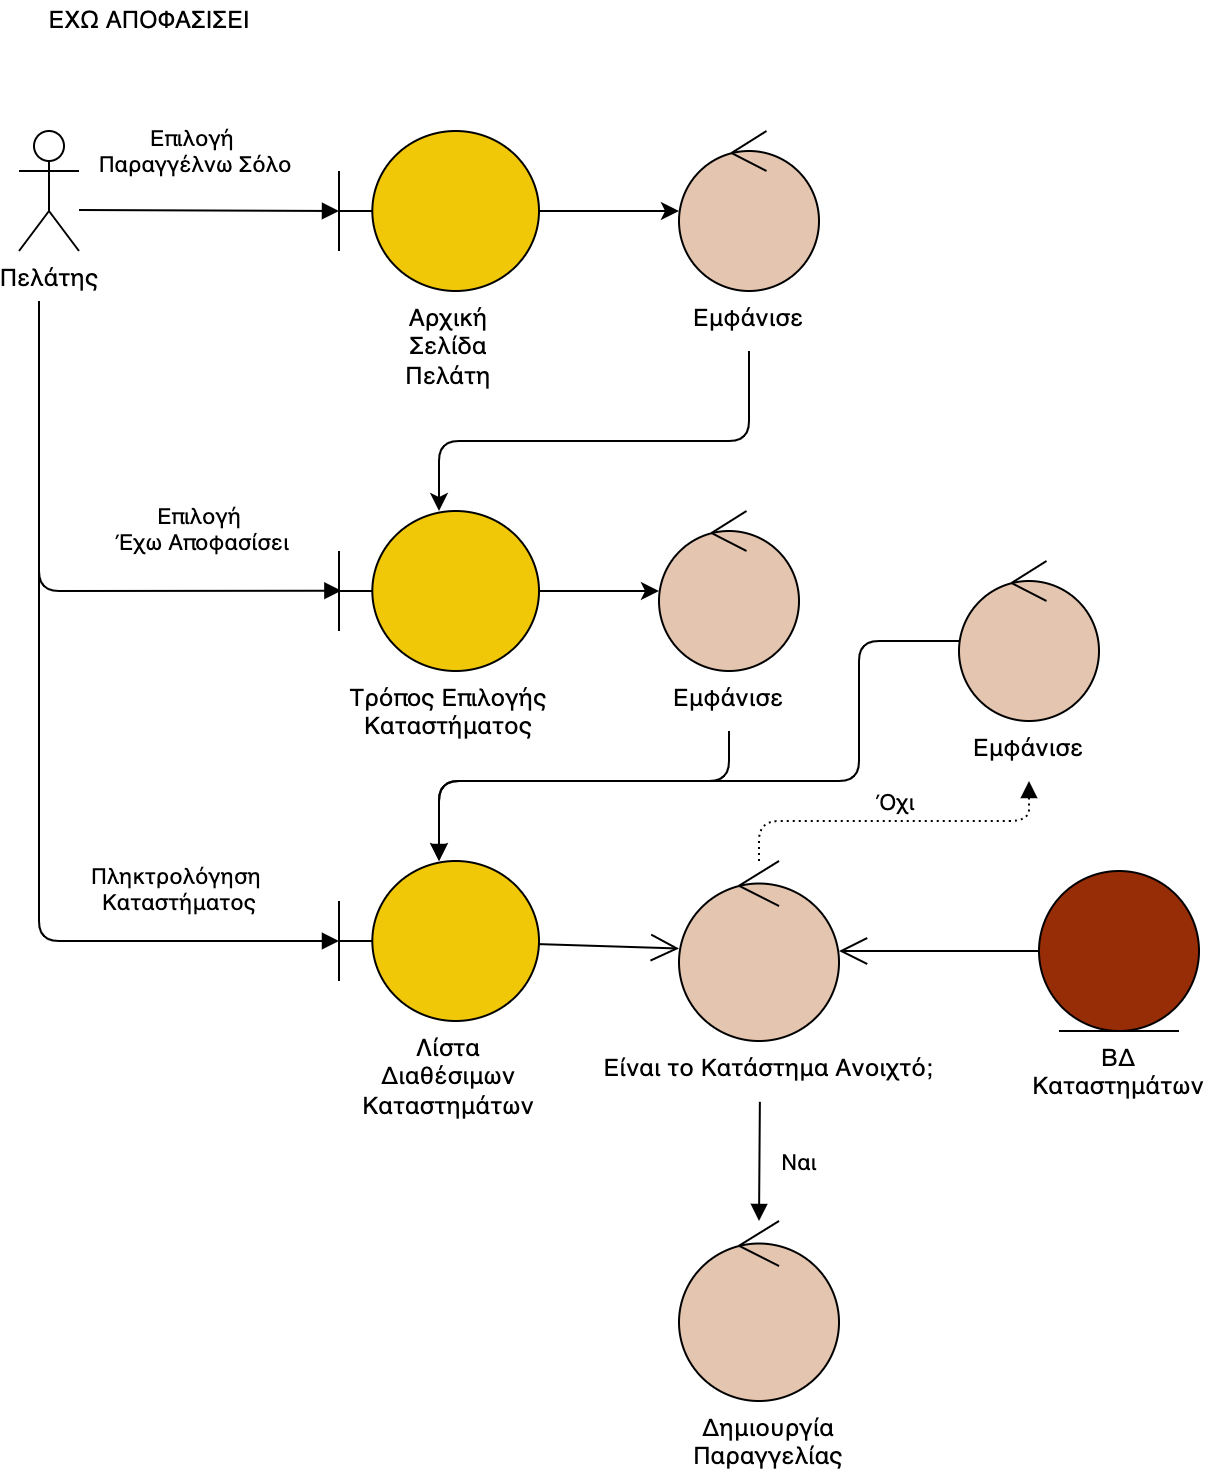

The diagram above was exported from draw.io. Its source (the exported page's mxGraphModel, read from the mxfile embedded in the PNG):
<mxGraphModel dx="1106" dy="882" grid="1" gridSize="10" guides="1" tooltips="1" connect="1" arrows="1" fold="1" page="1" pageScale="1" pageWidth="850" pageHeight="1100" math="0" shadow="0">
  <root>
    <mxCell id="0" />
    <mxCell id="1" parent="0" />
    <mxCell id="7JP-aHHPg3NV7Zo3-5-b-2" value="Πελάτης" style="shape=umlActor;verticalLabelPosition=bottom;verticalAlign=top;html=1;" parent="1" vertex="1">
      <mxGeometry x="150" y="245" width="30" height="60" as="geometry" />
    </mxCell>
    <mxCell id="AhgZuciwFN7RfUi8GuJU-1" style="edgeStyle=orthogonalEdgeStyle;rounded=0;orthogonalLoop=1;jettySize=auto;html=1;" parent="1" source="7JP-aHHPg3NV7Zo3-5-b-3" edge="1">
      <mxGeometry relative="1" as="geometry">
        <mxPoint x="480" y="285" as="targetPoint" />
      </mxGeometry>
    </mxCell>
    <mxCell id="7JP-aHHPg3NV7Zo3-5-b-3" value="" style="shape=umlBoundary;whiteSpace=wrap;html=1;fillColor=#F0C808;" parent="1" vertex="1">
      <mxGeometry x="310" y="245" width="100" height="80" as="geometry" />
    </mxCell>
    <mxCell id="7JP-aHHPg3NV7Zo3-5-b-4" value="Επιλογή &lt;br&gt;Παραγγέλνω Σόλο" style="html=1;verticalAlign=bottom;endArrow=block;rounded=0;labelBackgroundColor=none;" parent="1" edge="1">
      <mxGeometry x="-0.1104" y="14" width="80" relative="1" as="geometry">
        <mxPoint x="180" y="284.5" as="sourcePoint" />
        <mxPoint x="310" y="285" as="targetPoint" />
        <mxPoint as="offset" />
      </mxGeometry>
    </mxCell>
    <mxCell id="AhgZuciwFN7RfUi8GuJU-2" style="edgeStyle=orthogonalEdgeStyle;rounded=1;orthogonalLoop=1;jettySize=auto;html=1;exitX=0.5;exitY=1;exitDx=0;exitDy=0;" parent="1" source="l39vjt8fX7ZIh6pemLTV-2" target="7JP-aHHPg3NV7Zo3-5-b-6" edge="1">
      <mxGeometry relative="1" as="geometry">
        <Array as="points">
          <mxPoint x="515" y="400" />
          <mxPoint x="360" y="400" />
        </Array>
        <mxPoint x="515" y="325" as="sourcePoint" />
      </mxGeometry>
    </mxCell>
    <mxCell id="7JP-aHHPg3NV7Zo3-5-b-5" value="" style="ellipse;shape=umlControl;whiteSpace=wrap;html=1;fillColor=#E4C5AF;" parent="1" vertex="1">
      <mxGeometry x="480" y="245" width="70" height="80" as="geometry" />
    </mxCell>
    <mxCell id="AhgZuciwFN7RfUi8GuJU-3" style="edgeStyle=orthogonalEdgeStyle;rounded=0;orthogonalLoop=1;jettySize=auto;html=1;strokeColor=#000000;" parent="1" source="7JP-aHHPg3NV7Zo3-5-b-6" target="7JP-aHHPg3NV7Zo3-5-b-10" edge="1">
      <mxGeometry relative="1" as="geometry" />
    </mxCell>
    <mxCell id="7JP-aHHPg3NV7Zo3-5-b-6" value="" style="shape=umlBoundary;whiteSpace=wrap;html=1;fillColor=#F0C808;" parent="1" vertex="1">
      <mxGeometry x="310" y="435" width="100" height="80" as="geometry" />
    </mxCell>
    <mxCell id="7JP-aHHPg3NV7Zo3-5-b-9" value="Επιλογή&lt;br&gt;&amp;nbsp;Έχω Αποφασίσει" style="html=1;verticalAlign=bottom;endArrow=block;rounded=1;entryX=0.012;entryY=0.498;entryDx=0;entryDy=0;entryPerimeter=0;labelBackgroundColor=none;" parent="1" target="7JP-aHHPg3NV7Zo3-5-b-6" edge="1">
      <mxGeometry x="0.5194" y="15" width="80" relative="1" as="geometry">
        <mxPoint x="160" y="330" as="sourcePoint" />
        <mxPoint x="310" y="423" as="targetPoint" />
        <Array as="points">
          <mxPoint x="160" y="475" />
        </Array>
        <mxPoint as="offset" />
      </mxGeometry>
    </mxCell>
    <mxCell id="AhgZuciwFN7RfUi8GuJU-4" style="edgeStyle=orthogonalEdgeStyle;rounded=1;orthogonalLoop=1;jettySize=auto;html=1;strokeColor=#000000;exitX=0.5;exitY=1;exitDx=0;exitDy=0;" parent="1" source="l39vjt8fX7ZIh6pemLTV-4" target="7JP-aHHPg3NV7Zo3-5-b-11" edge="1">
      <mxGeometry relative="1" as="geometry">
        <Array as="points">
          <mxPoint x="505" y="570" />
          <mxPoint x="360" y="570" />
        </Array>
      </mxGeometry>
    </mxCell>
    <mxCell id="7JP-aHHPg3NV7Zo3-5-b-10" value="" style="ellipse;shape=umlControl;whiteSpace=wrap;html=1;fillColor=#E4C5AF;" parent="1" vertex="1">
      <mxGeometry x="470" y="435" width="70" height="80" as="geometry" />
    </mxCell>
    <mxCell id="7JP-aHHPg3NV7Zo3-5-b-11" value="" style="shape=umlBoundary;whiteSpace=wrap;html=1;strokeColor=#000000;fillColor=#F0C808;" parent="1" vertex="1">
      <mxGeometry x="310" y="610" width="100" height="80" as="geometry" />
    </mxCell>
    <mxCell id="7JP-aHHPg3NV7Zo3-5-b-14" value="Πληκτρολόγηση &lt;br&gt;Καταστήματος" style="html=1;verticalAlign=bottom;endArrow=block;rounded=1;entryX=0;entryY=0.5;entryDx=0;entryDy=0;entryPerimeter=0;labelBackgroundColor=none;" parent="1" target="7JP-aHHPg3NV7Zo3-5-b-11" edge="1">
      <mxGeometry x="0.5789" y="10" width="80" relative="1" as="geometry">
        <mxPoint x="160" y="420" as="sourcePoint" />
        <mxPoint x="310" y="575" as="targetPoint" />
        <Array as="points">
          <mxPoint x="160" y="650" />
        </Array>
        <mxPoint as="offset" />
      </mxGeometry>
    </mxCell>
    <mxCell id="7JP-aHHPg3NV7Zo3-5-b-15" value="" style="ellipse;shape=umlControl;whiteSpace=wrap;html=1;strokeColor=#000000;fillColor=#E4C5AF;" parent="1" vertex="1">
      <mxGeometry x="480" y="610" width="80" height="90" as="geometry" />
    </mxCell>
    <mxCell id="7JP-aHHPg3NV7Zo3-5-b-16" value="" style="ellipse;shape=umlEntity;whiteSpace=wrap;html=1;fillColor=#972D07;" parent="1" vertex="1">
      <mxGeometry x="660" y="615" width="80" height="80" as="geometry" />
    </mxCell>
    <mxCell id="7JP-aHHPg3NV7Zo3-5-b-17" value="" style="endArrow=open;endFill=1;endSize=12;html=1;rounded=0;strokeColor=#000000;" parent="1" source="7JP-aHHPg3NV7Zo3-5-b-11" target="7JP-aHHPg3NV7Zo3-5-b-15" edge="1">
      <mxGeometry width="160" relative="1" as="geometry">
        <mxPoint x="370" y="565" as="sourcePoint" />
        <mxPoint x="530" y="565" as="targetPoint" />
      </mxGeometry>
    </mxCell>
    <mxCell id="7JP-aHHPg3NV7Zo3-5-b-18" value="" style="endArrow=open;endFill=1;endSize=12;html=1;rounded=0;strokeColor=#000000;" parent="1" source="7JP-aHHPg3NV7Zo3-5-b-16" target="7JP-aHHPg3NV7Zo3-5-b-15" edge="1">
      <mxGeometry width="160" relative="1" as="geometry">
        <mxPoint x="370" y="565" as="sourcePoint" />
        <mxPoint x="530" y="565" as="targetPoint" />
      </mxGeometry>
    </mxCell>
    <mxCell id="7JP-aHHPg3NV7Zo3-5-b-19" value="Ναι" style="html=1;verticalAlign=bottom;endArrow=block;rounded=0;strokeColor=#000000;exitX=0.476;exitY=1.014;exitDx=0;exitDy=0;exitPerimeter=0;labelBackgroundColor=none;" parent="1" source="l39vjt8fX7ZIh6pemLTV-7" target="hHXYnBqJC7jIDqECIx6z-1" edge="1">
      <mxGeometry x="0.3237" y="20" width="80" relative="1" as="geometry">
        <mxPoint x="410" y="725" as="sourcePoint" />
        <mxPoint x="520" y="750" as="targetPoint" />
        <mxPoint as="offset" />
      </mxGeometry>
    </mxCell>
    <mxCell id="7JP-aHHPg3NV7Zo3-5-b-20" value="Όχι" style="html=1;verticalAlign=bottom;endArrow=block;rounded=1;fillColor=#e51400;strokeColor=#000000;dashed=1;dashPattern=1 2;labelBackgroundColor=none;entryX=0.5;entryY=1;entryDx=0;entryDy=0;" parent="1" source="7JP-aHHPg3NV7Zo3-5-b-15" target="l39vjt8fX7ZIh6pemLTV-5" edge="1">
      <mxGeometry width="80" relative="1" as="geometry">
        <mxPoint x="410" y="825" as="sourcePoint" />
        <mxPoint x="590" y="775" as="targetPoint" />
        <Array as="points">
          <mxPoint x="520" y="590" />
          <mxPoint x="655" y="590" />
        </Array>
      </mxGeometry>
    </mxCell>
    <mxCell id="7JP-aHHPg3NV7Zo3-5-b-22" value="" style="ellipse;shape=umlControl;whiteSpace=wrap;html=1;fillColor=#E4C5AF;strokeColor=#000000;fontColor=#ffffff;" parent="1" vertex="1">
      <mxGeometry x="620" y="460" width="70" height="80" as="geometry" />
    </mxCell>
    <mxCell id="7JP-aHHPg3NV7Zo3-5-b-24" value="" style="endArrow=block;endFill=1;endSize=6;html=1;rounded=1;fillColor=#e51400;strokeColor=#000000;jumpStyle=arc;" parent="1" source="7JP-aHHPg3NV7Zo3-5-b-22" target="7JP-aHHPg3NV7Zo3-5-b-11" edge="1">
      <mxGeometry width="160" relative="1" as="geometry">
        <mxPoint x="510.03249414367497" y="597.7503123535919" as="sourcePoint" />
        <mxPoint x="430.00457682610863" y="594.9995180258159" as="targetPoint" />
        <Array as="points">
          <mxPoint x="570" y="500" />
          <mxPoint x="570" y="570" />
          <mxPoint x="360" y="570" />
        </Array>
      </mxGeometry>
    </mxCell>
    <mxCell id="7JP-aHHPg3NV7Zo3-5-b-45" value="ΕΧΩ ΑΠΟΦΑΣΙΣΕΙ" style="text;html=1;align=center;verticalAlign=middle;resizable=0;points=[];autosize=1;strokeColor=none;fillColor=none;" parent="1" vertex="1">
      <mxGeometry x="155" y="180" width="120" height="20" as="geometry" />
    </mxCell>
    <mxCell id="hHXYnBqJC7jIDqECIx6z-1" value="" style="ellipse;shape=umlControl;whiteSpace=wrap;html=1;fillColor=#E4C5AF;" parent="1" vertex="1">
      <mxGeometry x="480" y="790" width="80" height="90" as="geometry" />
    </mxCell>
    <mxCell id="l39vjt8fX7ZIh6pemLTV-1" value="&lt;meta charset=&quot;utf-8&quot;&gt;&lt;span style=&quot;color: rgb(0, 0, 0); font-family: helvetica; font-size: 12px; font-style: normal; font-weight: 400; letter-spacing: normal; text-indent: 0px; text-transform: none; word-spacing: 0px; display: inline; float: none;&quot;&gt;Αρχική&lt;/span&gt;&lt;br style=&quot;color: rgb(0, 0, 0); font-family: helvetica; font-size: 12px; font-style: normal; font-weight: 400; letter-spacing: normal; text-indent: 0px; text-transform: none; word-spacing: 0px;&quot;&gt;&lt;span style=&quot;color: rgb(0, 0, 0); font-family: helvetica; font-size: 12px; font-style: normal; font-weight: 400; letter-spacing: normal; text-indent: 0px; text-transform: none; word-spacing: 0px; display: inline; float: none;&quot;&gt;Σελίδα&lt;/span&gt;&lt;br style=&quot;color: rgb(0, 0, 0); font-family: helvetica; font-size: 12px; font-style: normal; font-weight: 400; letter-spacing: normal; text-indent: 0px; text-transform: none; word-spacing: 0px;&quot;&gt;&lt;span style=&quot;color: rgb(0, 0, 0); font-family: helvetica; font-size: 12px; font-style: normal; font-weight: 400; letter-spacing: normal; text-indent: 0px; text-transform: none; word-spacing: 0px; display: inline; float: none;&quot;&gt;Πελάτη&lt;/span&gt;" style="text;whiteSpace=wrap;html=1;labelBackgroundColor=none;align=center;" parent="1" vertex="1">
      <mxGeometry x="330" y="325" width="70" height="60" as="geometry" />
    </mxCell>
    <mxCell id="l39vjt8fX7ZIh6pemLTV-2" value="&lt;meta charset=&quot;utf-8&quot;&gt;&lt;span style=&quot;color: rgb(0, 0, 0); font-family: helvetica; font-size: 12px; font-style: normal; font-weight: 400; letter-spacing: normal; text-indent: 0px; text-transform: none; word-spacing: 0px; display: inline; float: none;&quot;&gt;Εμφάνισε&lt;/span&gt;" style="text;whiteSpace=wrap;html=1;labelBackgroundColor=none;align=center;" parent="1" vertex="1">
      <mxGeometry x="475" y="325" width="80" height="30" as="geometry" />
    </mxCell>
    <mxCell id="l39vjt8fX7ZIh6pemLTV-3" value="&lt;span style=&quot;color: rgb(0 , 0 , 0) ; font-family: &amp;#34;helvetica&amp;#34; ; font-size: 12px ; font-style: normal ; font-weight: 400 ; letter-spacing: normal ; text-indent: 0px ; text-transform: none ; word-spacing: 0px ; display: inline ; float: none&quot;&gt;Τρόπος&amp;nbsp;&lt;/span&gt;&lt;span style=&quot;color: rgb(0 , 0 , 0) ; font-family: &amp;#34;helvetica&amp;#34; ; font-size: 12px ; font-style: normal ; font-weight: 400 ; letter-spacing: normal ; text-indent: 0px ; text-transform: none ; word-spacing: 0px ; display: inline ; float: none&quot;&gt;Επιλογής&lt;/span&gt;&lt;br style=&quot;color: rgb(0 , 0 , 0) ; font-family: &amp;#34;helvetica&amp;#34; ; font-size: 12px ; font-style: normal ; font-weight: 400 ; letter-spacing: normal ; text-indent: 0px ; text-transform: none ; word-spacing: 0px&quot;&gt;&lt;span style=&quot;color: rgb(0 , 0 , 0) ; font-family: &amp;#34;helvetica&amp;#34; ; font-size: 12px ; font-style: normal ; font-weight: 400 ; letter-spacing: normal ; text-indent: 0px ; text-transform: none ; word-spacing: 0px ; display: inline ; float: none&quot;&gt;Καταστήματος&lt;/span&gt;" style="text;whiteSpace=wrap;html=1;labelBackgroundColor=none;align=center;" parent="1" vertex="1">
      <mxGeometry x="310" y="515" width="110" height="35" as="geometry" />
    </mxCell>
    <mxCell id="l39vjt8fX7ZIh6pemLTV-4" value="&lt;meta charset=&quot;utf-8&quot;&gt;&lt;span style=&quot;color: rgb(0, 0, 0); font-family: helvetica; font-size: 12px; font-style: normal; font-weight: 400; letter-spacing: normal; text-indent: 0px; text-transform: none; word-spacing: 0px; display: inline; float: none;&quot;&gt;Εμφάνισε&lt;/span&gt;" style="text;whiteSpace=wrap;html=1;labelBackgroundColor=none;align=center;" parent="1" vertex="1">
      <mxGeometry x="465" y="515" width="80" height="30" as="geometry" />
    </mxCell>
    <mxCell id="l39vjt8fX7ZIh6pemLTV-5" value="&lt;meta charset=&quot;utf-8&quot;&gt;&lt;span style=&quot;font-family: helvetica; font-size: 12px; font-style: normal; font-weight: 400; letter-spacing: normal; text-indent: 0px; text-transform: none; word-spacing: 0px; display: inline; float: none;&quot;&gt;Εμφάνισε&lt;/span&gt;" style="text;whiteSpace=wrap;html=1;labelBackgroundColor=none;align=center;fontColor=#000000;" parent="1" vertex="1">
      <mxGeometry x="615" y="540" width="80" height="30" as="geometry" />
    </mxCell>
    <mxCell id="l39vjt8fX7ZIh6pemLTV-6" value="&lt;meta charset=&quot;utf-8&quot;&gt;&lt;span style=&quot;color: rgb(0, 0, 0); font-family: helvetica; font-size: 12px; font-style: normal; font-weight: 400; letter-spacing: normal; text-indent: 0px; text-transform: none; word-spacing: 0px; display: inline; float: none;&quot;&gt;Λίστα&lt;/span&gt;&lt;br style=&quot;color: rgb(0, 0, 0); font-family: helvetica; font-size: 12px; font-style: normal; font-weight: 400; letter-spacing: normal; text-indent: 0px; text-transform: none; word-spacing: 0px;&quot;&gt;&lt;span style=&quot;color: rgb(0, 0, 0); font-family: helvetica; font-size: 12px; font-style: normal; font-weight: 400; letter-spacing: normal; text-indent: 0px; text-transform: none; word-spacing: 0px; display: inline; float: none;&quot;&gt;Διαθέσιμων&lt;/span&gt;&lt;br style=&quot;color: rgb(0, 0, 0); font-family: helvetica; font-size: 12px; font-style: normal; font-weight: 400; letter-spacing: normal; text-indent: 0px; text-transform: none; word-spacing: 0px;&quot;&gt;&lt;span style=&quot;color: rgb(0, 0, 0); font-family: helvetica; font-size: 12px; font-style: normal; font-weight: 400; letter-spacing: normal; text-indent: 0px; text-transform: none; word-spacing: 0px; display: inline; float: none;&quot;&gt;Καταστημάτων&lt;/span&gt;" style="text;whiteSpace=wrap;html=1;labelBackgroundColor=none;align=center;" parent="1" vertex="1">
      <mxGeometry x="310" y="690" width="110" height="60" as="geometry" />
    </mxCell>
    <mxCell id="l39vjt8fX7ZIh6pemLTV-7" value="&lt;meta charset=&quot;utf-8&quot;&gt;&lt;span style=&quot;color: rgb(0, 0, 0); font-family: helvetica; font-size: 12px; font-style: normal; font-weight: 400; letter-spacing: normal; text-indent: 0px; text-transform: none; word-spacing: 0px; display: inline; float: none;&quot;&gt;Είναι το Κατάστημα Ανοιχτό;&lt;/span&gt;" style="text;whiteSpace=wrap;html=1;labelBackgroundColor=none;align=center;" parent="1" vertex="1">
      <mxGeometry x="430" y="700" width="190" height="30" as="geometry" />
    </mxCell>
    <mxCell id="l39vjt8fX7ZIh6pemLTV-8" value="&lt;meta charset=&quot;utf-8&quot;&gt;&lt;span style=&quot;color: rgb(0, 0, 0); font-family: helvetica; font-size: 12px; font-style: normal; font-weight: 400; letter-spacing: normal; text-indent: 0px; text-transform: none; word-spacing: 0px; display: inline; float: none;&quot;&gt;ΒΔ&lt;/span&gt;&lt;br style=&quot;color: rgb(0, 0, 0); font-family: helvetica; font-size: 12px; font-style: normal; font-weight: 400; letter-spacing: normal; text-indent: 0px; text-transform: none; word-spacing: 0px;&quot;&gt;&lt;span style=&quot;color: rgb(0, 0, 0); font-family: helvetica; font-size: 12px; font-style: normal; font-weight: 400; letter-spacing: normal; text-indent: 0px; text-transform: none; word-spacing: 0px; display: inline; float: none;&quot;&gt;Καταστημάτων&lt;/span&gt;" style="text;whiteSpace=wrap;html=1;labelBackgroundColor=none;align=center;" parent="1" vertex="1">
      <mxGeometry x="645" y="695" width="110" height="40" as="geometry" />
    </mxCell>
    <mxCell id="l39vjt8fX7ZIh6pemLTV-9" value="&lt;meta charset=&quot;utf-8&quot;&gt;&lt;span style=&quot;color: rgb(0, 0, 0); font-family: helvetica; font-size: 12px; font-style: normal; font-weight: 400; letter-spacing: normal; text-indent: 0px; text-transform: none; word-spacing: 0px; display: inline; float: none;&quot;&gt;Δημιουργία&lt;/span&gt;&lt;br style=&quot;color: rgb(0, 0, 0); font-family: helvetica; font-size: 12px; font-style: normal; font-weight: 400; letter-spacing: normal; text-indent: 0px; text-transform: none; word-spacing: 0px;&quot;&gt;&lt;span style=&quot;color: rgb(0, 0, 0); font-family: helvetica; font-size: 12px; font-style: normal; font-weight: 400; letter-spacing: normal; text-indent: 0px; text-transform: none; word-spacing: 0px; display: inline; float: none;&quot;&gt;Παραγγελίας&lt;/span&gt;" style="text;whiteSpace=wrap;html=1;labelBackgroundColor=none;align=center;" parent="1" vertex="1">
      <mxGeometry x="475" y="880" width="100" height="40" as="geometry" />
    </mxCell>
  </root>
</mxGraphModel>